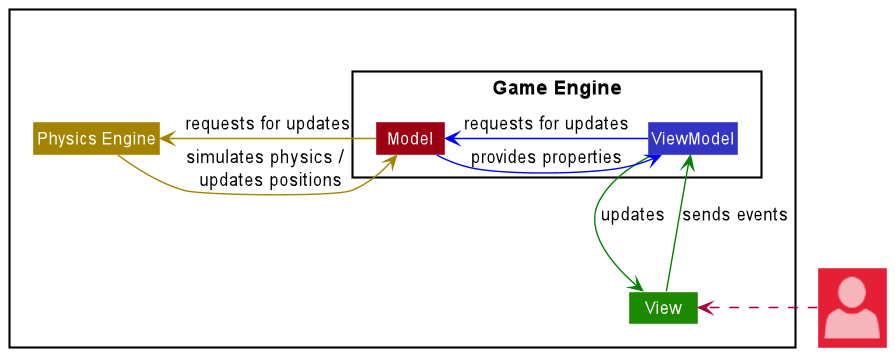

The diagram above was rendered by PlantUML. Its source (embedded in the PNG):
@startuml
!include <office/Databases/database>
!include <office/Users/user>
!include style.puml

Package " "<<Rectangle>>{
    Class View UI_COLOR
    Package "Game Engine" {
        Class ViewModel LOGIC_COLOR
        Class Model MODEL_COLOR
    }

    Class "Physics Engine" STORAGE_COLOR

}

Class "<$user>" as User MODEL_COLOR_T2

View -[#green]-> ViewModel : sends events
ViewModel -[#green]-> View : updates
ViewModel -down[#blue]--> Model : requests for updates
Model -[#blue]> ViewModel : provides properties

"Physics Engine" -down[STORAGE_COLOR]> Model : simulates physics / \n updates positions
Model -[STORAGE_COLOR]> "Physics Engine" : requests for updates
User .> View
@enduml